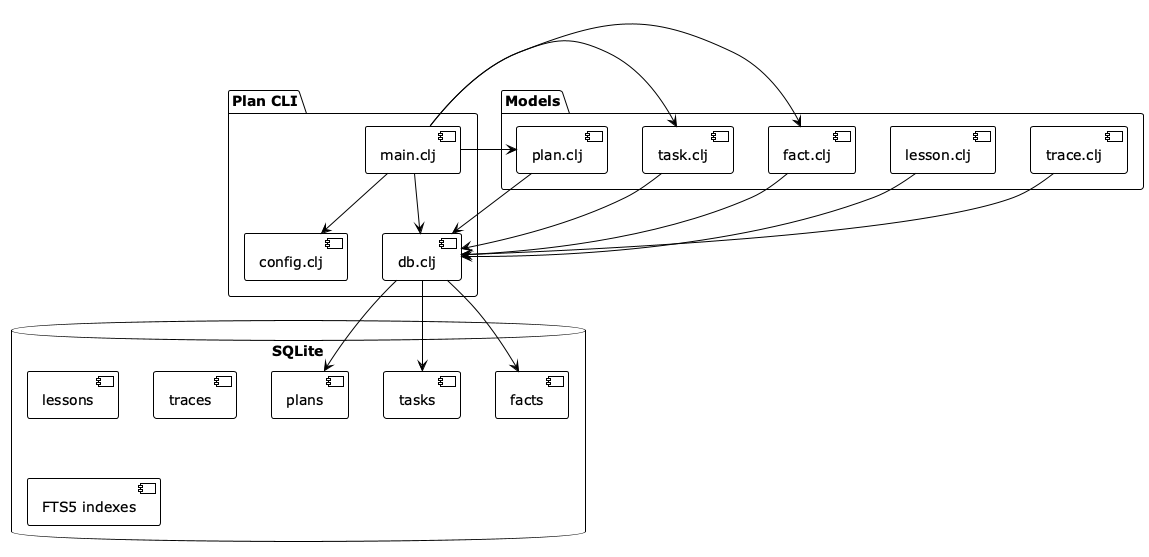

The diagram above was rendered by PlantUML. Its source (embedded in the PNG):
@startuml
!theme plain
skinparam backgroundColor white

package "Plan CLI" {
  [main.clj] as Main
  [config.clj] as Config
  [db.clj] as DB
}

package "Models" {
  [plan.clj] as Plan
  [task.clj] as Task
  [fact.clj] as Fact
  [lesson.clj] as Lesson
  [trace.clj] as Trace
}

database "SQLite" {
  [plans]
  [tasks]
  [facts]
  [lessons]
  [traces]
  [FTS5 indexes]
}

Main --> Config
Main --> DB
Main --> Plan
Main --> Task
Main --> Fact
DB --> [plans]
DB --> [tasks]
DB --> [facts]
Plan --> DB
Task --> DB
Fact --> DB
Lesson --> DB
Trace --> DB
@enduml